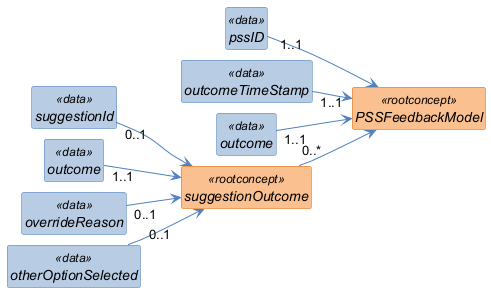

The diagram above was rendered by PlantUML. Its source (embedded in the PNG):
@startuml
left to right direction
skinparam shadowing false
skinparam nodesep 10
skinparam ranksep 40
skinparam classAttributeIconSize 0
skinparam class {
  FontStyle italic
  BackgroundColor<<rootconcept>> #FAC08F
  BorderColor<<rootconcept>> #E36C0A
  BackgroundColor<<data>> #B8CCE4
  BorderColor<<data>> #4F81BD
  BackgroundColor<<reference>> #D9D9D9
  BorderColor<<reference>> #808080
  BackgroundColor<<value set>> #C3D69B
  BorderColor<<value set>> #77933C
  ArrowColor #4F81BD
}
hide circle
hide empty members

class "PSSFeedbackModel" as PSSFeedbackModel <<rootconcept>> {
}

class "pssID" as PSSFeedbackModel_pssID <<data>> {
}

class "outcomeTimeStamp" as PSSFeedbackModel_outcomeTimeStamp <<data>> {
}

class "outcome" as PSSFeedbackModel_outcome <<data>> {
}

class "suggestionOutcome" as PSSFeedbackModel_suggestionOutcome <<rootconcept>> {
}

class "suggestionId" as PSSFeedbackModel_suggestionOutcome_suggestionId <<data>> {
}

class "outcome" as PSSFeedbackModel_suggestionOutcome_outcome <<data>> {
}

class "overrideReason" as PSSFeedbackModel_suggestionOutcome_overrideReason <<data>> {
}

class "otherOptionSelected" as PSSFeedbackModel_suggestionOutcome_otherOptionSelected <<data>> {
}

PSSFeedbackModel_pssID "1..1" --> PSSFeedbackModel
PSSFeedbackModel_outcomeTimeStamp "1..1" --> PSSFeedbackModel
PSSFeedbackModel_outcome "1..1" --> PSSFeedbackModel
PSSFeedbackModel_suggestionOutcome "0..*" --> PSSFeedbackModel
PSSFeedbackModel_suggestionOutcome_suggestionId "0..1" --> PSSFeedbackModel_suggestionOutcome
PSSFeedbackModel_suggestionOutcome_outcome "1..1" --> PSSFeedbackModel_suggestionOutcome
PSSFeedbackModel_suggestionOutcome_overrideReason "0..1" --> PSSFeedbackModel_suggestionOutcome
PSSFeedbackModel_suggestionOutcome_otherOptionSelected "0..1" --> PSSFeedbackModel_suggestionOutcome
@enduml